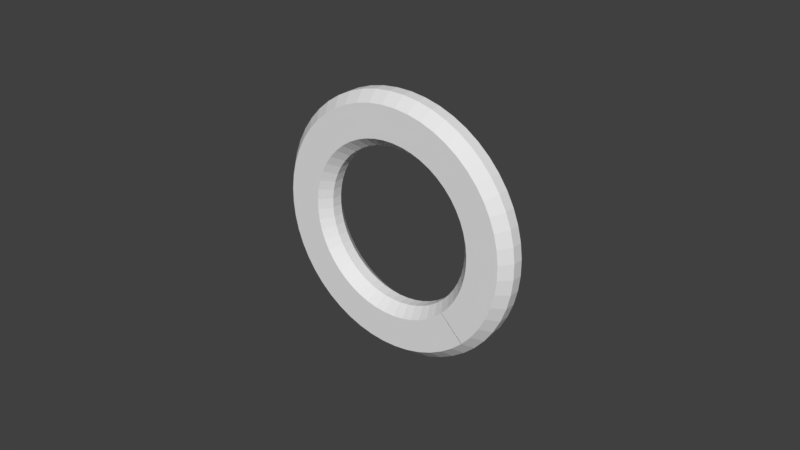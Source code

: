 # Source: finish.blend  (saved by Blender 2.79.0; exported with 4.5.12 LTS)
import bpy
from mathutils import Matrix  # noqa: F401  (used for matrix-valued properties, if any)

bpy.ops.wm.read_factory_settings(use_empty=True)
scene = bpy.context.scene
scene.name = 'Scene'

# ---- collections
col_collection_1 = bpy.data.collections.new('Collection 1'); scene.collection.children.link(col_collection_1)

# ---- world
world_world = bpy.data.worlds.new('World'); scene.world = world_world
world_world.color = (0.05088, 0.05088, 0.05088)
world_world.use_sun_shadow = False
world_world.sun_shadow_jitter_overblur = 0.0
world_world.cycles.sampling_method = 'MANUAL'

# ---- meshes
me_cube_001 = bpy.data.meshes.new('Cube.001')
me_cube_001.from_pydata([(-5.0, -1.0, -1.0), (-5.0, -1.0, 1.0), (-5.0, 1.0, -1.0), (-5.0, 1.0, 1.0), (5.0, -1.0, -1.0), (5.0, -1.0, 1.0), (5.0, 1.0, -1.0), (5.0, 1.0, 1.0), (4.231, 1.0, -1.0), (3.462, 1.0, -1.0), (2.692, 1.0, -1.0), (1.923, 1.0, -1.0), (1.154, 1.0, -1.0), (0.3846, 1.0, -1.0), (-0.3846, 1.0, -1.0), (-1.154, 1.0, -1.0), (-1.923, 1.0, -1.0), (-2.692, 1.0, -1.0), (-3.462, 1.0, -1.0), (-4.231, 1.0, -1.0), (-4.231, 1.0, 1.0), (-3.462, 1.0, 1.0), (-2.692, 1.0, 1.0), (-1.923, 1.0, 1.0), (-1.154, 1.0, 1.0), (-0.3846, 1.0, 1.0), (0.3846, 1.0, 1.0), (1.154, 1.0, 1.0), (1.923, 1.0, 1.0), (2.692, 1.0, 1.0), (3.462, 1.0, 1.0), (4.231, 1.0, 1.0), (-4.231, -1.0, -1.0), (-3.462, -1.0, -1.0), (-2.692, -1.0, -1.0), (-1.923, -1.0, -1.0), (-1.154, -1.0, -1.0), (-0.3846, -1.0, -1.0), (0.3846, -1.0, -1.0), (1.154, -1.0, -1.0), (1.923, -1.0, -1.0), (2.692, -1.0, -1.0), (3.462, -1.0, -1.0), (4.231, -1.0, -1.0), (4.231, -1.0, 1.0), (3.462, -1.0, 1.0), (2.692, -1.0, 1.0), (1.923, -1.0, 1.0), (1.154, -1.0, 1.0), (0.3846, -1.0, 1.0), (-0.3846, -1.0, 1.0), (-1.154, -1.0, 1.0), (-1.923, -1.0, 1.0), (-2.692, -1.0, 1.0), (-3.462, -1.0, 1.0), (-4.231, -1.0, 1.0), (-5.0, 0.3333, -1.588), (-5.0, -0.3333, -1.588), (5.0, -0.3333, -1.588), (5.0, 0.3333, -1.588), (-4.231, 0.3333, -1.588), (-4.231, -0.3333, -1.588), (-3.462, 0.3333, -1.588), (-3.462, -0.3333, -1.588), (-2.692, 0.3333, -1.588), (-2.692, -0.3333, -1.588), (-1.923, 0.3333, -1.588), (-1.923, -0.3333, -1.588), (-1.154, 0.3333, -1.588), (-1.154, -0.3333, -1.588), (-0.3846, 0.3333, -1.588), (-0.3846, -0.3333, -1.588), (0.3846, 0.3333, -1.588), (0.3846, -0.3333, -1.588), (1.154, 0.3333, -1.588), (1.154, -0.3333, -1.588), (1.923, 0.3333, -1.588), (1.923, -0.3333, -1.588), (2.692, 0.3333, -1.588), (2.692, -0.3333, -1.588), (3.462, 0.3333, -1.588), (3.462, -0.3333, -1.588), (4.231, 0.3333, -1.588), (4.231, -0.3333, -1.588), (-5.0, -0.3333, 1.588), (-5.0, 0.3333, 1.588), (5.0, 0.3333, 1.588), (5.0, -0.3333, 1.588), (4.231, 0.3333, 1.588), (4.231, -0.3333, 1.588), (3.462, 0.3333, 1.588), (3.462, -0.3333, 1.588), (2.692, 0.3333, 1.588), (2.692, -0.3333, 1.588), (1.923, 0.3333, 1.588), (1.923, -0.3333, 1.588), (1.154, 0.3333, 1.588), (1.154, -0.3333, 1.588), (0.3846, 0.3333, 1.588), (0.3846, -0.3333, 1.588), (-0.3846, 0.3333, 1.588), (-0.3846, -0.3333, 1.588), (-1.154, 0.3333, 1.588), (-1.154, -0.3333, 1.588), (-1.923, 0.3333, 1.588), (-1.923, -0.3333, 1.588), (-2.692, 0.3333, 1.588), (-2.692, -0.3333, 1.588), (-3.462, 0.3333, 1.588), (-3.462, -0.3333, 1.588), (-4.231, 0.3333, 1.588), (-4.231, -0.3333, 1.588)], [], [(8, 31, 7, 6), (32, 55, 1, 0), (83, 58, 4, 43), (111, 84, 1, 55), (87, 89, 44, 5), (89, 91, 45, 44), (91, 93, 46, 45), (93, 95, 47, 46), (95, 97, 48, 47), (97, 99, 49, 48), (99, 101, 50, 49), (101, 103, 51, 50), (103, 105, 52, 51), (105, 107, 53, 52), (107, 109, 54, 53), (109, 111, 55, 54), (57, 61, 32, 0), (61, 63, 33, 32), (63, 65, 34, 33), (65, 67, 35, 34), (67, 69, 36, 35), (69, 71, 37, 36), (71, 73, 38, 37), (73, 75, 39, 38), (75, 77, 40, 39), (77, 79, 41, 40), (79, 81, 42, 41), (81, 83, 43, 42), (4, 5, 44, 43), (43, 44, 45, 42), (42, 45, 46, 41), (41, 46, 47, 40), (40, 47, 48, 39), (39, 48, 49, 38), (38, 49, 50, 37), (37, 50, 51, 36), (36, 51, 52, 35), (35, 52, 53, 34), (34, 53, 54, 33), (33, 54, 55, 32), (2, 3, 20, 19), (19, 20, 21, 18), (18, 21, 22, 17), (17, 22, 23, 16), (16, 23, 24, 15), (15, 24, 25, 14), (14, 25, 26, 13), (13, 26, 27, 12), (12, 27, 28, 11), (11, 28, 29, 10), (10, 29, 30, 9), (9, 30, 31, 8), (9, 8, 82, 80), (80, 82, 83, 81), (10, 9, 80, 78), (78, 80, 81, 79), (11, 10, 78, 76), (76, 78, 79, 77), (12, 11, 76, 74), (74, 76, 77, 75), (13, 12, 74, 72), (72, 74, 75, 73), (14, 13, 72, 70), (70, 72, 73, 71), (15, 14, 70, 68), (68, 70, 71, 69), (16, 15, 68, 66), (66, 68, 69, 67), (17, 16, 66, 64), (64, 66, 67, 65), (18, 17, 64, 62), (62, 64, 65, 63), (19, 18, 62, 60), (60, 62, 63, 61), (2, 19, 60, 56), (56, 60, 61, 57), (8, 6, 59, 82), (82, 59, 58, 83), (21, 20, 110, 108), (108, 110, 111, 109), (22, 21, 108, 106), (106, 108, 109, 107), (23, 22, 106, 104), (104, 106, 107, 105), (24, 23, 104, 102), (102, 104, 105, 103), (25, 24, 102, 100), (100, 102, 103, 101), (26, 25, 100, 98), (98, 100, 101, 99), (27, 26, 98, 96), (96, 98, 99, 97), (28, 27, 96, 94), (94, 96, 97, 95), (29, 28, 94, 92), (92, 94, 95, 93), (30, 29, 92, 90), (90, 92, 93, 91), (31, 30, 90, 88), (88, 90, 91, 89), (7, 31, 88, 86), (86, 88, 89, 87), (20, 3, 85, 110), (110, 85, 84, 111)])
_uv = me_cube_001.uv_layers.new(name='UVMap')
_uv.uv.foreach_set('vector', [0.077, 0.05195, 0.077, 0.9407, 9.431e-05, 0.9407, 9.463e-05, 0.05195, 0.077, 0.04454, 0.077, 0.9333, 9.426e-05, 0.9333, 9.453e-05, 0.04454, 1.027, 0.9147, 1.034, 0.9147, 1.034, 0.9147, 1.027, 0.9147, -0.02731, 0.9406, -0.0355, 0.9406, -0.0355, 0.9406, -0.02731, 0.9406, 1.034, 0.9406, 1.027, 0.9406, 1.027, 0.9406, 1.034, 0.9406, 1.027, 0.9406, 1.019, 0.9406, 1.019, 0.9406, 1.027, 0.9406, 1.019, 0.9406, 0.9038, 0.9406, 0.9038, 0.9406, 1.019, 0.9406, 0.9038, 0.9406, 0.7884, 0.9406, 0.7884, 0.9406, 0.9038, 0.9406, 0.7884, 0.9406, 0.673, 0.9406, 0.673, 0.9406, 0.7884, 0.9406, 0.673, 0.9406, 0.5577, 0.9406, 0.5577, 0.9406, 0.673, 0.9406, 0.5577, 0.9406, 0.4423, 0.9406, 0.4423, 0.9406, 0.5577, 0.9406, 0.4423, 0.9406, 0.327, 0.9406, 0.327, 0.9406, 0.4423, 0.9406, 0.327, 0.9406, 0.2116, 0.9406, 0.2116, 0.9406, 0.327, 0.9406, 0.2116, 0.9406, 0.09623, 0.9406, 0.09623, 0.9406, 0.2116, 0.9406, 0.09623, 0.9406, -0.01913, 0.9406, -0.01913, 0.9406, 0.09623, 0.9406, -0.01913, 0.9406, -0.02731, 0.9406, -0.02731, 0.9406, -0.01913, 0.9406, -0.0355, 0.9147, -0.02731, 0.9147, -0.02731, 0.9147, -0.0355, 0.9147, -0.02731, 0.9147, -0.01913, 0.9147, -0.01913, 0.9147, -0.02731, 0.9147, -0.01913, 0.9147, 0.09623, 0.9147, 0.09623, 0.9147, -0.01913, 0.9147, 0.09623, 0.9147, 0.2116, 0.9147, 0.2116, 0.9147, 0.09623, 0.9147, 0.2116, 0.9147, 0.327, 0.9147, 0.327, 0.9147, 0.2116, 0.9147, 0.327, 0.9147, 0.4423, 0.9147, 0.4423, 0.9147, 0.327, 0.9147, 0.4423, 0.9147, 0.5577, 0.9147, 0.5577, 0.9147, 0.4423, 0.9147, 0.5577, 0.9147, 0.673, 0.9147, 0.673, 0.9147, 0.5577, 0.9147, 0.673, 0.9147, 0.7884, 0.9147, 0.7884, 0.9147, 0.673, 0.9147, 0.7884, 0.9147, 0.9038, 0.9147, 0.9038, 0.9147, 0.7884, 0.9147, 0.9038, 0.9147, 1.019, 0.9147, 1.019, 0.9147, 0.9038, 0.9147, 1.019, 0.9147, 1.027, 0.9147, 1.027, 0.9147, 1.019, 0.9147, 0.9999, 0.04454, 0.9999, 0.9333, 0.923, 0.9333, 0.923, 0.04454, 0.923, 0.04454, 0.923, 0.9333, 0.8461, 0.9333, 0.8461, 0.04454, 0.8461, 0.04454, 0.8461, 0.9333, 0.7692, 0.9333, 0.7692, 0.04454, 0.7692, 0.04454, 0.7692, 0.9333, 0.6923, 0.9333, 0.6923, 0.04454, 0.6923, 0.04454, 0.6923, 0.9333, 0.6154, 0.9333, 0.6154, 0.04454, 0.6154, 0.04454, 0.6154, 0.9333, 0.5385, 0.9333, 0.5385, 0.04454, 0.5385, 0.04454, 0.5385, 0.9333, 0.4615, 0.9333, 0.4615, 0.04454, 0.4615, 0.04454, 0.4615, 0.9333, 0.3846, 0.9333, 0.3846, 0.04454, 0.3846, 0.04454, 0.3846, 0.9333, 0.3077, 0.9333, 0.3077, 0.04454, 0.3077, 0.04454, 0.3077, 0.9333, 0.2308, 0.9333, 0.2308, 0.04454, 0.2308, 0.04454, 0.2308, 0.9333, 0.1539, 0.9333, 0.1539, 0.04454, 0.1539, 0.04454, 0.1539, 0.9333, 0.077, 0.9333, 0.077, 0.04454, 0.9999, 0.05195, 0.9999, 0.9407, 0.923, 0.9407, 0.923, 0.05195, 0.923, 0.05195, 0.923, 0.9407, 0.8461, 0.9407, 0.8461, 0.05195, 0.8461, 0.05195, 0.8461, 0.9407, 0.7692, 0.9407, 0.7692, 0.05195, 0.7692, 0.05195, 0.7692, 0.9407, 0.6923, 0.9407, 0.6923, 0.05195, 0.6923, 0.05195, 0.6923, 0.9407, 0.6154, 0.9407, 0.6154, 0.05195, 0.6154, 0.05195, 0.6154, 0.9407, 0.5385, 0.9407, 0.5385, 0.05195, 0.5385, 0.05195, 0.5385, 0.9407, 0.4615, 0.9407, 0.4615, 0.05195, 0.4615, 0.05195, 0.4615, 0.9407, 0.3846, 0.9407, 0.3846, 0.05195, 0.3846, 0.05195, 0.3846, 0.9407, 0.3077, 0.9407, 0.3077, 0.05195, 0.3077, 0.05195, 0.3077, 0.9407, 0.2308, 0.9407, 0.2308, 0.05195, 0.2308, 0.05195, 0.2308, 0.9407, 0.1539, 0.9407, 0.1539, 0.05195, 0.1539, 0.05195, 0.1539, 0.9407, 0.077, 0.9407, 0.077, 0.05195, 1.019, 0.9147, 1.027, 0.9147, 1.027, 0.9147, 1.019, 0.9147, 1.019, 0.9147, 1.027, 0.9147, 1.027, 0.9147, 1.019, 0.9147, 0.9038, 0.9147, 1.019, 0.9147, 1.019, 0.9147, 0.9038, 0.9147, 0.9038, 0.9147, 1.019, 0.9147, 1.019, 0.9147, 0.9038, 0.9147, 0.7884, 0.9147, 0.9038, 0.9147, 0.9038, 0.9147, 0.7884, 0.9147, 0.7884, 0.9147, 0.9038, 0.9147, 0.9038, 0.9147, 0.7884, 0.9147, 0.673, 0.9147, 0.7884, 0.9147, 0.7884, 0.9147, 0.673, 0.9147, 0.673, 0.9147, 0.7884, 0.9147, 0.7884, 0.9147, 0.673, 0.9147, 0.5577, 0.9147, 0.673, 0.9147, 0.673, 0.9147, 0.5577, 0.9147, 0.5577, 0.9147, 0.673, 0.9147, 0.673, 0.9147, 0.5577, 0.9147, 0.4423, 0.9147, 0.5577, 0.9147, 0.5577, 0.9147, 0.4423, 0.9147, 0.4423, 0.9147, 0.5577, 0.9147, 0.5577, 0.9147, 0.4423, 0.9147, 0.327, 0.9147, 0.4423, 0.9147, 0.4423, 0.9147, 0.327, 0.9147, 0.327, 0.9147, 0.4423, 0.9147, 0.4423, 0.9147, 0.327, 0.9147, 0.2116, 0.9147, 0.327, 0.9147, 0.327, 0.9147, 0.2116, 0.9147, 0.2116, 0.9147, 0.327, 0.9147, 0.327, 0.9147, 0.2116, 0.9147, 0.09623, 0.9147, 0.2116, 0.9147, 0.2116, 0.9147, 0.09623, 0.9147, 0.09623, 0.9147, 0.2116, 0.9147, 0.2116, 0.9147, 0.09623, 0.9147, -0.01913, 0.9147, 0.09623, 0.9147, 0.09623, 0.9147, -0.01913, 0.9147, -0.01913, 0.9147, 0.09623, 0.9147, 0.09623, 0.9147, -0.01913, 0.9147, -0.02731, 0.9147, -0.01913, 0.9147, -0.01913, 0.9147, -0.02731, 0.9147, -0.02731, 0.9147, -0.01913, 0.9147, -0.01913, 0.9147, -0.02731, 0.9147, -0.0355, 0.9147, -0.02731, 0.9147, -0.02731, 0.9147, -0.0355, 0.9147, -0.0355, 0.9147, -0.02731, 0.9147, -0.02731, 0.9147, -0.0355, 0.9147, 1.027, 0.9147, 1.034, 0.9147, 1.034, 0.9147, 1.027, 0.9147, 1.027, 0.9147, 1.034, 0.9147, 1.034, 0.9147, 1.027, 0.9147, -0.01913, 0.9406, -0.02731, 0.9406, -0.02731, 0.9406, -0.01913, 0.9406, -0.01913, 0.9406, -0.02731, 0.9406, -0.02731, 0.9406, -0.01913, 0.9406, 0.09623, 0.9406, -0.01913, 0.9406, -0.01913, 0.9406, 0.09623, 0.9406, 0.09623, 0.9406, -0.01913, 0.9406, -0.01913, 0.9406, 0.09623, 0.9406, 0.2116, 0.9406, 0.09623, 0.9406, 0.09623, 0.9406, 0.2116, 0.9406, 0.2116, 0.9406, 0.09623, 0.9406, 0.09623, 0.9406, 0.2116, 0.9406, 0.327, 0.9406, 0.2116, 0.9406, 0.2116, 0.9406, 0.327, 0.9406, 0.327, 0.9406, 0.2116, 0.9406, 0.2116, 0.9406, 0.327, 0.9406, 0.4423, 0.9406, 0.327, 0.9406, 0.327, 0.9406, 0.4423, 0.9406, 0.4423, 0.9406, 0.327, 0.9406, 0.327, 0.9406, 0.4423, 0.9406, 0.5577, 0.9406, 0.4423, 0.9406, 0.4423, 0.9406, 0.5577, 0.9406, 0.5577, 0.9406, 0.4423, 0.9406, 0.4423, 0.9406, 0.5577, 0.9406, 0.673, 0.9406, 0.5577, 0.9406, 0.5577, 0.9406, 0.673, 0.9406, 0.673, 0.9406, 0.5577, 0.9406, 0.5577, 0.9406, 0.673, 0.9406, 0.7884, 0.9406, 0.673, 0.9406, 0.673, 0.9406, 0.7884, 0.9406, 0.7884, 0.9406, 0.673, 0.9406, 0.673, 0.9406, 0.7884, 0.9406, 0.9038, 0.9406, 0.7884, 0.9406, 0.7884, 0.9406, 0.9038, 0.9406, 0.9038, 0.9406, 0.7884, 0.9406, 0.7884, 0.9406, 0.9038, 0.9406, 1.019, 0.9406, 0.9038, 0.9406, 0.9038, 0.9406, 1.019, 0.9406, 1.019, 0.9406, 0.9038, 0.9406, 0.9038, 0.9406, 1.019, 0.9406, 1.027, 0.9406, 1.019, 0.9406, 1.019, 0.9406, 1.027, 0.9406, 1.027, 0.9406, 1.019, 0.9406, 1.019, 0.9406, 1.027, 0.9406, 1.034, 0.9406, 1.027, 0.9406, 1.027, 0.9406, 1.034, 0.9406, 1.034, 0.9406, 1.027, 0.9406, 1.027, 0.9406, 1.034, 0.9406, -0.02731, 0.9406, -0.0355, 0.9406, -0.0355, 0.9406, -0.02731, 0.9406, -0.02731, 0.9406, -0.0355, 0.9406, -0.0355, 0.9406, -0.02731, 0.9406])
me_cube_001.use_remesh_preserve_volume = False
me_cube_001.use_remesh_preserve_attributes = False
me_cube_001.use_mirror_vertex_groups = False
me_cube_001.update()

# ---- curves / text
cu_beziercircle = bpy.data.curves.new('BezierCircle', 'CURVE')
cu_beziercircle.dimensions = '3D'
_sp = cu_beziercircle.splines.new('BEZIER'); _sp.bezier_points.add(3)
_sp.bezier_points.foreach_set('co', [-1.0, 0.0, 0.0, 0.0, 1.0, 0.0, 1.0, 0.0, 0.0, 0.0, -1.0, 0.0])
_sp.bezier_points.foreach_set('handle_left', [-1.0, -0.5521, 0.0, -0.5521, 1.0, 0.0, 1.0, 0.5521, 0.0, 0.5521, -1.0, 0.0])
_sp.bezier_points.foreach_set('handle_right', [-1.0, 0.5521, 0.0, 0.5521, 1.0, 0.0, 1.0, -0.5521, 0.0, -0.5521, -1.0, 0.0])
for _p, _l, _r in zip(_sp.bezier_points, ['AUTO', 'AUTO', 'AUTO', 'AUTO'], ['AUTO', 'AUTO', 'AUTO', 'AUTO']): _p.handle_left_type = _l; _p.handle_right_type = _r
_sp.order_u = 0
_sp.order_v = 0
_sp.use_cyclic_u = True
cu_beziercircle.use_path = True
cu_beziercircle.use_path_clamp = True
cu_beziercircle.bevel_resolution = 0
cu_beziercircle.fill_mode = 'HALF'

# ---- objects
ob_beziercircle = bpy.data.objects.new('BezierCircle', cu_beziercircle)
ob_cube = bpy.data.objects.new('Cube', me_cube_001)

# ---- transforms, parenting, visibility, modifiers, constraints
ob_beziercircle.location = (0.0, 0.0, 0.0)
ob_beziercircle.rotation_euler = (1.571, -0.0, 0.0)
ob_beziercircle.scale = (10.0, 10.0, 10.0)
ob_beziercircle.lineart.crease_threshold = 0.0
ob_cube.location = (0.0, 0.0, 0.0)
ob_cube.scale = (1.571, 1.571, 1.571)
ob_cube.lineart.crease_threshold = 0.0
_m = ob_cube.modifiers.new('Array', 'ARRAY')
_m.count = 4
_m.constant_offset_displace = (0.0, 0.0, 0.0)
_m = ob_cube.modifiers.new('Curve', 'CURVE')
_m.object = ob_beziercircle

# ---- collection membership
col_collection_1.objects.link(ob_beziercircle)
col_collection_1.objects.link(ob_cube)

# ---- scene / render settings (as saved in the file)
scene.frame_start = 1; scene.frame_end = 250; scene.frame_set(2)
scene.render.engine = 'BLENDER_EEVEE_NEXT'
scene.render.resolution_percentage = 50
scene.render.dither_intensity = 0.0
scene.cycles.use_denoising = False
scene.cycles.samples = 128
scene.cycles.sampling_pattern = 'TABULATED_SOBOL'
scene.cycles.use_adaptive_sampling = False
scene.cycles.use_light_tree = False
scene.cycles.blur_glossy = 0.0
scene.cycles.sample_clamp_indirect = 0.0
scene.view_settings.view_transform = 'Standard'
bpy.context.view_layer.update()

# ---- added for rendering (the .blend has no active camera and no usable light): camera, sun
cam_auto = bpy.data.cameras.new('AutoCamera')
cam_auto.lens = 50.0
cam_auto.sensor_width = 36.0
cam_auto.clip_end = 1000.0
ob_auto_camera = bpy.data.objects.new('AutoCamera', cam_auto)
scene.collection.objects.link(ob_auto_camera)
ob_auto_camera.location = (55.5135, -66.6162, 44.4108)
ob_auto_camera.rotation_euler = (1.09748, -7.21219e-08, 0.694738)
scene.camera = ob_auto_camera
light_auto_sun = bpy.data.lights.new('AutoSun', 'SUN')
light_auto_sun.energy = 3.0
light_auto_sun.angle = 0.0523599
ob_auto_sun = bpy.data.objects.new('AutoSun', light_auto_sun)
scene.collection.objects.link(ob_auto_sun)
ob_auto_sun.rotation_euler = (0.872665, 0.174533, 0.523599)
bpy.context.view_layer.update()
